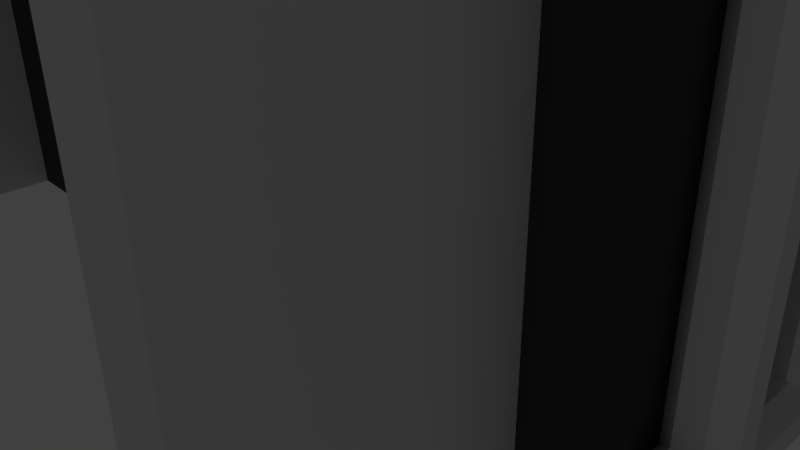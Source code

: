# Source: factory0.blend  (saved by Blender 2.69.0; exported with 4.5.12 LTS)
import bpy
from mathutils import Matrix  # noqa: F401  (used for matrix-valued properties, if any)

bpy.ops.wm.read_factory_settings(use_empty=True)
scene = bpy.context.scene
scene.name = 'Scene'

# ---- collections
col_collection_1 = bpy.data.collections.new('Collection 1'); scene.collection.children.link(col_collection_1)

# ---- materials (node trees are filled in below, after node groups)
mat_material_014 = bpy.data.materials.new('Material.014')
mat_material_014.alpha_threshold = 0.0
mat_material_014.use_transparent_shadow = False
mat_material_014.roughness = 0.5
mat_material_014.line_color = (0.0, 0.0, 0.0, 1.0)
mat_material_015 = bpy.data.materials.new('Material.015')
mat_material_015.alpha_threshold = 0.0
mat_material_015.use_transparent_shadow = False
mat_material_015.roughness = 0.5
mat_material_015.line_color = (0.0, 0.0, 0.0, 1.0)
mat_material_018 = bpy.data.materials.new('Material.018')
mat_material_018.alpha_threshold = 0.0
mat_material_018.use_transparent_shadow = False
mat_material_018.roughness = 0.5
mat_material_018.line_color = (0.0, 0.0, 0.0, 1.0)
mat_material_022 = bpy.data.materials.new('Material.022')
mat_material_022.alpha_threshold = 0.0
mat_material_022.use_transparent_shadow = False
mat_material_022.roughness = 0.5
mat_material_022.line_color = (0.0, 0.0, 0.0, 1.0)
mat_material_021 = bpy.data.materials.new('Material.021')
mat_material_021.alpha_threshold = 0.0
mat_material_021.use_transparent_shadow = False
mat_material_021.roughness = 0.5
mat_material_021.line_color = (0.0, 0.0, 0.0, 1.0)
mat_material_016 = bpy.data.materials.new('Material.016')
mat_material_016.alpha_threshold = 0.0
mat_material_016.use_transparent_shadow = False
mat_material_016.diffuse_color = (0.06663, 0.06663, 0.06663, 1.0)
mat_material_016.roughness = 0.5
mat_material_016.line_color = (0.0, 0.0, 0.0, 1.0)
mat_material_017 = bpy.data.materials.new('Material.017')
mat_material_017.alpha_threshold = 0.0
mat_material_017.use_transparent_shadow = False
mat_material_017.diffuse_color = (0.8, 0.3016, 0.0, 1.0)
mat_material_017.roughness = 0.5
mat_material_017.line_color = (0.0, 0.0, 0.0, 1.0)
mat_material_024 = bpy.data.materials.new('Material.024')
mat_material_024.alpha_threshold = 0.0
mat_material_024.use_transparent_shadow = False
mat_material_024.roughness = 0.5
mat_material_024.line_color = (0.0, 0.0, 0.0, 1.0)
mat_material_012 = bpy.data.materials.new('Material.012')
mat_material_012.alpha_threshold = 0.0
mat_material_012.use_transparent_shadow = False
mat_material_012.diffuse_color = (0.4678, 0.8, 0.7694, 1.0)
mat_material_012.roughness = 0.5
mat_material_012.line_color = (0.0, 0.0, 0.0, 1.0)
mat_material_013 = bpy.data.materials.new('Material.013')
mat_material_013.alpha_threshold = 0.0
mat_material_013.use_transparent_shadow = False
mat_material_013.diffuse_color = (0.4678, 0.7991, 0.7682, 1.0)
mat_material_013.roughness = 0.5
mat_material_013.line_color = (0.0, 0.0, 0.0, 1.0)
mat_material_029 = bpy.data.materials.new('Material.029')
mat_material_029.alpha_threshold = 0.0
mat_material_029.use_transparent_shadow = False
mat_material_029.roughness = 0.5
mat_material_029.line_color = (0.0, 0.0, 0.0, 1.0)
mat_material_023 = bpy.data.materials.new('Material.023')
mat_material_023.alpha_threshold = 0.0
mat_material_023.use_transparent_shadow = False
mat_material_023.roughness = 0.5
mat_material_023.line_color = (0.0, 0.0, 0.0, 1.0)
mat_material_011 = bpy.data.materials.new('Material.011')
mat_material_011.alpha_threshold = 0.0
mat_material_011.use_transparent_shadow = False
mat_material_011.diffuse_color = (0.1301, 0.1714, 0.1946, 1.0)
mat_material_011.roughness = 0.5
mat_material_011.line_color = (0.0, 0.0, 0.0, 1.0)
mat_material_010 = bpy.data.materials.new('Material.010')
mat_material_010.alpha_threshold = 0.0
mat_material_010.use_transparent_shadow = False
mat_material_010.diffuse_color = (0.1301, 0.1714, 0.1946, 1.0)
mat_material_010.roughness = 0.5
mat_material_010.line_color = (0.0, 0.0, 0.0, 1.0)
mat_material_027 = bpy.data.materials.new('Material.027')
mat_material_027.alpha_threshold = 0.0
mat_material_027.use_transparent_shadow = False
mat_material_027.roughness = 0.5
mat_material_027.line_color = (0.0, 0.0, 0.0, 1.0)
mat_material_026 = bpy.data.materials.new('Material.026')
mat_material_026.alpha_threshold = 0.0
mat_material_026.use_transparent_shadow = False
mat_material_026.roughness = 0.5
mat_material_026.line_color = (0.0, 0.0, 0.0, 1.0)
mat_material_028 = bpy.data.materials.new('Material.028')
mat_material_028.alpha_threshold = 0.0
mat_material_028.use_transparent_shadow = False
mat_material_028.roughness = 0.5
mat_material_028.line_color = (0.0, 0.0, 0.0, 1.0)
mat_material_003 = bpy.data.materials.new('Material.003')
mat_material_003.alpha_threshold = 0.0
mat_material_003.use_transparent_shadow = False
mat_material_003.diffuse_color = (0.8, 0.032, 0.032, 1.0)
mat_material_003.roughness = 0.5
mat_material_003.line_color = (0.0, 0.0, 0.0, 1.0)
mat_material = bpy.data.materials.new('Material')
mat_material.alpha_threshold = 0.0
mat_material.use_transparent_shadow = False
mat_material.roughness = 0.5
mat_material.line_color = (0.0, 0.0, 0.0, 1.0)
mat_material_004 = bpy.data.materials.new('Material.004')
mat_material_004.alpha_threshold = 0.0
mat_material_004.use_transparent_shadow = False
mat_material_004.diffuse_color = (0.8, 0.01175, 0.0, 1.0)
mat_material_004.roughness = 0.5
mat_material_004.line_color = (0.0, 0.0, 0.0, 1.0)
mat_material_002 = bpy.data.materials.new('Material.002')
mat_material_002.alpha_threshold = 0.0
mat_material_002.use_transparent_shadow = False
mat_material_002.diffuse_color = (0.06663, 0.06663, 0.06663, 1.0)
mat_material_002.roughness = 0.5
mat_material_002.line_color = (0.0, 0.0, 0.0, 1.0)
mat_material_001 = bpy.data.materials.new('Material.001')
mat_material_001.alpha_threshold = 0.0
mat_material_001.use_transparent_shadow = False
mat_material_001.roughness = 0.5
mat_material_001.line_color = (0.0, 0.0, 0.0, 1.0)

# ---- material node trees

# ---- world
world_world = bpy.data.worlds.new('World'); scene.world = world_world
world_world.color = (0.05088, 0.05088, 0.05088)
world_world.use_sun_shadow = False
world_world.sun_shadow_jitter_overblur = 0.0
world_world.cycles.sampling_method = 'MANUAL'
world_world.cycles.sample_map_resolution = 256

# ---- cameras
cam_camera = bpy.data.cameras.new('Camera')
cam_camera.clip_end = 100.0
cam_camera.lens = 35.0
cam_camera.sensor_width = 32.0
cam_camera.sensor_height = 18.0
cam_camera.ortho_scale = 7.314
cam_camera.dof.focus_distance = 0.0
cam_camera.dof.aperture_fstop = 128.0

# ---- lights
light_lamp = bpy.data.lights.new('Lamp', 'POINT')
light_lamp.transmission_factor = 0.0
light_lamp.cutoff_distance = 30.0
light_lamp.energy = 100.0
light_lamp.shadow_buffer_clip_start = 1.001
light_lamp.shadow_soft_size = 0.1
light_lamp.shadow_maximum_resolution = 0.006
light_lamp.use_absolute_resolution = True
light_lamp.cycles.use_multiple_importance_sampling = False

# ---- meshes
me_cube_010 = bpy.data.meshes.new('Cube.010')
me_cube_010.from_pydata([(-1.0, -2.63, -1.0), (-1.0, 1.0, -1.0), (2.1, 1.0, -1.0), (2.1, -2.63, -1.0), (-1.0, -2.63, 0.2221), (-1.0, 1.0, 0.2221)], [], [(4, 5, 1, 0), (5, 2, 1), (4, 0, 3), (0, 1, 2, 3), (5, 4, 3, 2)])
me_cube_010.materials.append(mat_material_014)
me_cube_010.use_remesh_preserve_volume = False
me_cube_010.use_remesh_preserve_attributes = False
me_cube_010.use_mirror_vertex_groups = False
me_cube_010.update()
me_cube_001 = bpy.data.meshes.new('Cube.001')
me_cube_001.from_pydata([(-1.0, -2.63, -1.0), (-1.0, 1.0, -1.0), (2.1, 1.0, -1.0), (2.1, -2.63, -1.0), (-1.0, -2.63, 0.2221), (-1.0, 1.0, 0.2221)], [], [(4, 5, 1, 0), (5, 2, 1), (4, 0, 3), (0, 1, 2, 3), (5, 4, 3, 2)])
me_cube_001.materials.append(mat_material_015)
me_cube_001.use_remesh_preserve_volume = False
me_cube_001.use_remesh_preserve_attributes = False
me_cube_001.use_mirror_vertex_groups = False
me_cube_001.update()
me_cylinder_025 = bpy.data.meshes.new('Cylinder.025')
me_cylinder_025.from_pydata([(0.0, 0.2506, -1.455), (0.0, 0.2506, 1.455), (0.1772, 0.1772, -1.455), (0.1772, 0.1772, 1.455), (0.2506, -1.095e-08, -1.455), (0.2506, -1.095e-08, 1.455), (0.1772, -0.1772, -1.455), (0.1772, -0.1772, 1.455), (-2.191e-08, -0.2506, -1.455), (-2.191e-08, -0.2506, 1.455), (-0.1772, -0.1772, -1.455), (-0.1772, -0.1772, 1.455), (-0.2506, 2.988e-09, -1.455), (-0.2506, 2.988e-09, 1.455), (-0.1772, 0.1772, -1.455), (-0.1772, 0.1772, 1.455)], [], [(0, 1, 3, 2), (2, 3, 5, 4), (4, 5, 7, 6), (6, 7, 9, 8), (8, 9, 11, 10), (10, 11, 13, 12), (3, 1, 15, 13, 11, 9, 7, 5), (14, 15, 1, 0), (12, 13, 15, 14), (0, 2, 4, 6, 8, 10, 12, 14)])
me_cylinder_025.materials.append(mat_material_018)
me_cylinder_025.use_remesh_preserve_volume = False
me_cylinder_025.use_remesh_preserve_attributes = False
me_cylinder_025.use_mirror_vertex_groups = False
me_cylinder_025.update()
me_cylinder_022 = bpy.data.meshes.new('Cylinder.022')
me_cylinder_022.from_pydata([(7.289e-09, 0.2212, -7.134), (7.289e-09, 0.2212, -5.595), (0.1564, 0.1564, -7.134), (0.1564, 0.1564, -5.595), (0.2212, -1.758e-08, -7.134), (0.2212, -1.758e-08, -5.595), (0.1564, -0.1564, -7.134), (0.1564, -0.1564, -5.595), (-2.787e-08, -0.2212, -7.134), (-2.787e-08, -0.2212, -5.595), (-0.1564, -0.1564, -7.134), (-0.1564, -0.1564, -5.595), (-0.2212, 1.055e-08, -7.134), (-0.2212, 1.055e-08, -5.595), (-0.1564, 0.1564, -7.134), (-0.1564, 0.1564, -5.595)], [], [(0, 1, 3, 2), (2, 3, 5, 4), (4, 5, 7, 6), (6, 7, 9, 8), (8, 9, 11, 10), (10, 11, 13, 12), (3, 1, 15, 13, 11, 9, 7, 5), (14, 15, 1, 0), (12, 13, 15, 14), (0, 2, 4, 6, 8, 10, 12, 14)])
me_cylinder_022.materials.append(mat_material_022)
me_cylinder_022.use_remesh_preserve_volume = False
me_cylinder_022.use_remesh_preserve_attributes = False
me_cylinder_022.use_mirror_vertex_groups = False
me_cylinder_022.update()
me_cylinder_021 = bpy.data.meshes.new('Cylinder.021')
me_cylinder_021.from_pydata([(7.289e-09, 0.2212, -8.947), (7.289e-09, 0.2212, -5.595), (0.1564, 0.1564, -8.947), (0.1564, 0.1564, -5.595), (0.2212, -1.758e-08, -8.947), (0.2212, -1.758e-08, -5.595), (0.1564, -0.1564, -8.947), (0.1564, -0.1564, -5.595), (-2.787e-08, -0.2212, -8.947), (-2.787e-08, -0.2212, -5.595), (-0.1564, -0.1564, -8.947), (-0.1564, -0.1564, -5.595), (-0.2212, 1.055e-08, -8.947), (-0.2212, 1.055e-08, -5.595), (-0.1564, 0.1564, -8.947), (-0.1564, 0.1564, -5.595)], [], [(0, 1, 3, 2), (2, 3, 5, 4), (4, 5, 7, 6), (6, 7, 9, 8), (8, 9, 11, 10), (10, 11, 13, 12), (3, 1, 15, 13, 11, 9, 7, 5), (14, 15, 1, 0), (12, 13, 15, 14), (0, 2, 4, 6, 8, 10, 12, 14)])
me_cylinder_021.materials.append(mat_material_021)
me_cylinder_021.use_remesh_preserve_volume = False
me_cylinder_021.use_remesh_preserve_attributes = False
me_cylinder_021.use_mirror_vertex_groups = False
me_cylinder_021.update()
me_cube_009 = bpy.data.meshes.new('Cube.009')
me_cube_009.from_pydata([(-1.0, -1.0, -1.61), (-1.0, 1.0, -1.61), (1.0, 1.0, -1.61), (1.0, -1.0, -1.61), (-1.0, -1.0, 1.0), (-1.0, 1.0, 1.0), (1.0, 1.0, 1.0), (1.0, -1.0, 1.0)], [], [(4, 5, 1, 0), (5, 6, 2, 1), (6, 7, 3, 2), (7, 4, 0, 3), (0, 1, 2, 3), (7, 6, 5, 4)])
me_cube_009.materials.append(mat_material_016)
me_cube_009.use_remesh_preserve_volume = False
me_cube_009.use_remesh_preserve_attributes = False
me_cube_009.use_mirror_vertex_groups = False
me_cube_009.update()
me_cube_008 = bpy.data.meshes.new('Cube.008')
me_cube_008.from_pydata([(-1.0, -1.0, -1.61), (-1.0, 1.0, -1.61), (0.4971, 1.0, -1.61), (0.4971, -1.0, -1.61), (-1.0, -1.0, 1.0), (-1.0, 1.0, 1.0), (0.4971, 1.0, 1.0), (0.4971, -1.0, 1.0)], [], [(4, 5, 1, 0), (5, 6, 2, 1), (6, 7, 3, 2), (7, 4, 0, 3), (0, 1, 2, 3), (7, 6, 5, 4)])
me_cube_008.materials.append(mat_material_017)
me_cube_008.use_remesh_preserve_volume = False
me_cube_008.use_remesh_preserve_attributes = False
me_cube_008.use_mirror_vertex_groups = False
me_cube_008.update()
me_cube_007 = bpy.data.meshes.new('Cube.007')
me_cube_007.from_pydata([(-1.0, -6.049, -1.0), (-1.0, 1.0, -1.0), (3.267, 1.0, -1.0), (3.267, -6.049, -1.0), (-1.0, -6.049, 1.0), (-1.0, 1.0, 1.0)], [], [(4, 5, 1, 0), (5, 2, 1), (4, 0, 3), (0, 1, 2, 3), (5, 4, 3, 2)])
me_cube_007.materials.append(mat_material_024)
me_cube_007.use_remesh_preserve_volume = False
me_cube_007.use_remesh_preserve_attributes = False
me_cube_007.use_mirror_vertex_groups = False
me_cube_007.update()
me_cylinder_018 = bpy.data.meshes.new('Cylinder.018')
me_cylinder_018.from_pydata([(0.0, 1.215, -0.7279), (0.0, 1.215, 7.242), (0.6073, 1.052, -0.7279), (0.6073, 1.052, 7.242), (1.052, 0.6073, -0.7279), (1.052, 0.6073, 7.242), (1.215, -5.309e-08, -0.7279), (1.215, -5.309e-08, 7.242), (1.052, -0.6073, -0.7279), (1.052, -0.6073, 7.242), (0.6073, -1.052, -0.7279), (0.6073, -1.052, 7.242), (1.834e-07, -1.215, -0.7279), (1.834e-07, -1.215, 7.242), (-0.6073, -1.052, -0.7279), (-0.6073, -1.052, 7.242), (-1.052, -0.6073, -0.7279), (-1.052, -0.6073, 7.242), (-1.215, -5.647e-07, -0.7279), (-1.215, -5.647e-07, 7.242), (-1.052, 0.6073, -0.7279), (-1.052, 0.6073, 7.242), (-0.6073, 1.052, -0.7279), (-0.6073, 1.052, 7.242)], [], [(0, 1, 3, 2), (2, 3, 5, 4), (4, 5, 7, 6), (6, 7, 9, 8), (8, 9, 11, 10), (10, 11, 13, 12), (12, 13, 15, 14), (14, 15, 17, 16), (16, 17, 19, 18), (18, 19, 21, 20), (3, 1, 23, 21, 19, 17, 15, 13, 11, 9, 7, 5), (22, 23, 1, 0), (20, 21, 23, 22), (0, 2, 4, 6, 8, 10, 12, 14, 16, 18, 20, 22)])
me_cylinder_018.materials.append(mat_material_012)
me_cylinder_018.use_remesh_preserve_volume = False
me_cylinder_018.use_remesh_preserve_attributes = False
me_cylinder_018.use_mirror_vertex_groups = False
me_cylinder_018.update()
me_cylinder_017 = bpy.data.meshes.new('Cylinder.017')
me_cylinder_017.from_pydata([(0.0, 1.215, -0.7279), (0.0, 1.215, 9.743), (0.6073, 1.052, -0.7279), (0.6073, 1.052, 9.743), (1.052, 0.6073, -0.7279), (1.052, 0.6073, 9.743), (1.215, -5.309e-08, -0.7279), (1.215, -5.309e-08, 9.743), (1.052, -0.6073, -0.7279), (1.052, -0.6073, 9.743), (0.6073, -1.052, -0.7279), (0.6073, -1.052, 9.743), (1.834e-07, -1.215, -0.7279), (1.834e-07, -1.215, 9.743), (-0.6073, -1.052, -0.7279), (-0.6073, -1.052, 9.743), (-1.052, -0.6073, -0.7279), (-1.052, -0.6073, 9.743), (-1.215, -5.647e-07, -0.7279), (-1.215, -5.647e-07, 9.743), (-1.052, 0.6073, -0.7279), (-1.052, 0.6073, 9.743), (-0.6073, 1.052, -0.7279), (-0.6073, 1.052, 9.743)], [], [(0, 1, 3, 2), (2, 3, 5, 4), (4, 5, 7, 6), (6, 7, 9, 8), (8, 9, 11, 10), (10, 11, 13, 12), (12, 13, 15, 14), (14, 15, 17, 16), (16, 17, 19, 18), (18, 19, 21, 20), (3, 1, 23, 21, 19, 17, 15, 13, 11, 9, 7, 5), (22, 23, 1, 0), (20, 21, 23, 22), (0, 2, 4, 6, 8, 10, 12, 14, 16, 18, 20, 22)])
me_cylinder_017.materials.append(mat_material_013)
me_cylinder_017.use_remesh_preserve_volume = False
me_cylinder_017.use_remesh_preserve_attributes = False
me_cylinder_017.use_mirror_vertex_groups = False
me_cylinder_017.update()
me_cylinder_013 = bpy.data.meshes.new('Cylinder.013')
me_cylinder_013.from_pydata([(-1.118, 0.7216, -0.7279), (-1.118, 0.7216, 0.7279), (-0.9302, 0.6439, -0.7279), (-0.9302, 0.6439, 0.7279), (-0.8525, 0.4562, -0.7279), (-0.8525, 0.4562, 0.7279), (-0.9302, 0.2685, -0.7279), (-0.9302, 0.2685, 0.7279), (-1.118, 0.1908, -0.7279), (-1.118, 0.1908, 0.7279), (-1.306, 0.2685, -0.7279), (-1.306, 0.2685, 0.7279), (-1.383, 0.4562, -0.7279), (-1.383, 0.4562, 0.7279), (-1.306, 0.6439, -0.7279), (-1.306, 0.6439, 0.7279), (-0.5503, 0.49, -0.7279), (-0.5503, 0.49, 0.7279), (-0.3627, 0.4123, -0.7279), (-0.3627, 0.4123, 0.7279), (-0.2849, 0.2246, -0.7279), (-0.2849, 0.2246, 0.7279), (-0.3627, 0.03693, -0.7279), (-0.3627, 0.03693, 0.7279), (-0.5503, -0.04081, -0.7279), (-0.5503, -0.04081, 0.7279), (-0.738, 0.03693, -0.7279), (-0.738, 0.03693, 0.7279), (-0.8157, 0.2246, -0.7279), (-0.8157, 0.2246, 0.7279), (-0.738, 0.4123, -0.7279), (-0.738, 0.4123, 0.7279), (0.0, 0.2654, -0.7279), (0.0, 0.2654, 0.7279), (0.1877, 0.1877, -0.7279), (0.1877, 0.1877, 0.7279), (0.2654, -1.16e-08, -0.7279), (0.2654, -1.16e-08, 0.7279), (0.1877, -0.1877, -0.7279), (0.1877, -0.1877, 0.7279), (-2.32e-08, -0.2654, -0.7279), (-2.32e-08, -0.2654, 0.7279), (-0.1877, -0.1877, -0.7279), (-0.1877, -0.1877, 0.7279), (-0.2654, 3.165e-09, -0.7279), (-0.2654, 3.165e-09, 0.7279), (-0.1877, 0.1877, -0.7279), (-0.1877, 0.1877, 0.7279)], [], [(0, 1, 3, 2), (2, 3, 5, 4), (4, 5, 7, 6), (6, 7, 9, 8), (8, 9, 11, 10), (10, 11, 13, 12), (3, 1, 15, 13, 11, 9, 7, 5), (14, 15, 1, 0), (12, 13, 15, 14), (0, 2, 4, 6, 8, 10, 12, 14), (16, 17, 19, 18), (18, 19, 21, 20), (20, 21, 23, 22), (22, 23, 25, 24), (24, 25, 27, 26), (26, 27, 29, 28), (19, 17, 31, 29, 27, 25, 23, 21), (30, 31, 17, 16), (28, 29, 31, 30), (16, 18, 20, 22, 24, 26, 28, 30), (32, 33, 35, 34), (34, 35, 37, 36), (36, 37, 39, 38), (38, 39, 41, 40), (40, 41, 43, 42), (42, 43, 45, 44), (35, 33, 47, 45, 43, 41, 39, 37), (46, 47, 33, 32), (44, 45, 47, 46), (32, 34, 36, 38, 40, 42, 44, 46)])
me_cylinder_013.use_remesh_preserve_volume = False
me_cylinder_013.use_remesh_preserve_attributes = False
me_cylinder_013.use_mirror_vertex_groups = False
me_cylinder_013.update()
me_cylinder_010 = bpy.data.meshes.new('Cylinder.010')
me_cylinder_010.from_pydata([(-3.069, -13.41, 2.09), (-5.048, -14.23, 2.09), (-3.003, -13.57, 2.262), (-4.982, -14.39, 2.262), (-2.91, -13.8, 2.262), (-4.889, -14.61, 2.262), (-2.845, -13.96, 2.09), (-4.823, -14.77, 2.09), (-2.845, -13.96, 1.846), (-4.823, -14.77, 1.846), (-2.91, -13.8, 1.673), (-4.889, -14.61, 1.673), (-3.003, -13.57, 1.673), (-4.982, -14.39, 1.673), (-3.069, -13.41, 1.846), (-5.048, -14.23, 1.846), (-4.217, -14.38, 2.263), (-8.769, -3.336, 2.263), (-4.449, -14.48, 2.262), (-9.001, -3.431, 2.262), (-4.612, -14.54, 2.084), (-9.164, -3.499, 2.084), (-4.612, -14.54, 1.833), (-9.163, -3.498, 1.833), (-4.447, -14.47, 1.657), (-8.999, -3.431, 1.657), (-4.215, -14.38, 1.658), (-8.767, -3.335, 1.658), (-4.052, -14.31, 1.835), (-8.604, -3.268, 1.835), (-4.053, -14.31, 2.086), (-8.605, -3.268, 2.086), (-8.776, -3.287, -4.349), (-8.776, -3.287, 1.842), (-8.542, -3.384, -4.349), (-8.543, -3.384, 1.842), (-8.446, -3.617, -4.349), (-8.446, -3.617, 1.842), (-8.542, -3.851, -4.349), (-8.543, -3.851, 1.842), (-8.776, -3.948, -4.349), (-8.776, -3.948, 1.842), (-9.01, -3.851, -4.349), (-9.01, -3.851, 1.842), (-9.107, -3.617, -4.349), (-9.107, -3.617, 1.842), (-9.01, -3.384, -4.349), (-9.01, -3.384, 1.842), (9.853e-09, 0.3306, -4.774), (9.852e-09, 0.3306, -3.697), (0.2338, 0.2338, -4.774), (0.2338, 0.2338, -3.697), (0.3306, -2.43e-08, -4.774), (0.3306, -5.443e-06, -3.697), (0.2338, -0.2338, -4.774), (0.2338, -0.2338, -3.697), (-3.875e-08, -0.3306, -4.774), (-3.875e-08, -0.3306, -3.697), (-0.2338, -0.2338, -4.774), (-0.2338, -0.2338, -3.697), (-0.3306, 1.379e-08, -4.774), (-0.3306, -5.405e-06, -3.697), (-0.2338, 0.2338, -4.774), (-0.2338, 0.2338, -3.697), (-0.1339, 0.2754, -3.922), (-8.961, -3.363, -3.923), (-0.06584, 0.1103, -3.743), (-8.893, -3.528, -3.743), (0.03058, -0.1237, -3.743), (-8.796, -3.762, -3.743), (0.09889, -0.2894, -3.921), (-8.728, -3.928, -3.922), (0.09906, -0.2898, -4.174), (-8.728, -3.928, -4.175), (0.03101, -0.1246, -4.353), (-8.796, -3.763, -4.354), (-0.06541, 0.1093, -4.354), (-8.892, -3.529, -4.354), (-0.1337, 0.275, -4.175), (-8.961, -3.363, -4.176)], [], [(0, 1, 3, 2), (2, 3, 5, 4), (4, 5, 7, 6), (6, 7, 9, 8), (8, 9, 11, 10), (10, 11, 13, 12), (3, 1, 15, 13, 11, 9, 7, 5), (14, 15, 1, 0), (12, 13, 15, 14), (0, 2, 4, 6, 8, 10, 12, 14), (16, 17, 19, 18), (18, 19, 21, 20), (20, 21, 23, 22), (22, 23, 25, 24), (24, 25, 27, 26), (26, 27, 29, 28), (19, 17, 31, 29, 27, 25, 23, 21), (30, 31, 17, 16), (28, 29, 31, 30), (16, 18, 20, 22, 24, 26, 28, 30), (32, 33, 35, 34), (34, 35, 37, 36), (36, 37, 39, 38), (38, 39, 41, 40), (40, 41, 43, 42), (42, 43, 45, 44), (35, 33, 47, 45, 43, 41, 39, 37), (46, 47, 33, 32), (44, 45, 47, 46), (32, 34, 36, 38, 40, 42, 44, 46), (48, 49, 51, 50), (50, 51, 53, 52), (52, 53, 55, 54), (54, 55, 57, 56), (56, 57, 59, 58), (58, 59, 61, 60), (51, 49, 63, 61, 59, 57, 55, 53), (62, 63, 49, 48), (60, 61, 63, 62), (48, 50, 52, 54, 56, 58, 60, 62), (64, 65, 67, 66), (66, 67, 69, 68), (68, 69, 71, 70), (70, 71, 73, 72), (72, 73, 75, 74), (74, 75, 77, 76), (67, 65, 79, 77, 75, 73, 71, 69), (78, 79, 65, 64), (76, 77, 79, 78), (64, 66, 68, 70, 72, 74, 76, 78)])
me_cylinder_010.materials.append(mat_material_029)
me_cylinder_010.use_remesh_preserve_volume = False
me_cylinder_010.use_remesh_preserve_attributes = False
me_cylinder_010.use_mirror_vertex_groups = False
me_cylinder_010.update()
me_cube_002 = bpy.data.meshes.new('Cube.002')
me_cube_002.from_pydata([(-1.0, -6.049, -1.0), (-1.0, 1.0, -1.0), (3.267, 1.0, -1.0), (3.267, -6.049, -1.0), (-1.0, -6.049, 1.0), (-1.0, 1.0, 1.0)], [], [(4, 5, 1, 0), (5, 2, 1), (4, 0, 3), (0, 1, 2, 3), (5, 4, 3, 2)])
me_cube_002.materials.append(mat_material_023)
me_cube_002.use_remesh_preserve_volume = False
me_cube_002.use_remesh_preserve_attributes = False
me_cube_002.use_mirror_vertex_groups = False
me_cube_002.update()
me_cylinder_008 = bpy.data.meshes.new('Cylinder.008')
me_cylinder_008.from_pydata([(0.0, 1.215, -0.7279), (0.0, 1.215, 0.7279), (0.6073, 1.052, -0.7279), (0.6073, 1.052, 0.7279), (1.052, 0.6073, -0.7279), (1.052, 0.6073, 0.7279), (1.215, -5.309e-08, -0.7279), (1.215, -5.309e-08, 0.7279), (1.052, -0.6073, -0.7279), (1.052, -0.6073, 0.7279), (0.6073, -1.052, -0.7279), (0.6073, -1.052, 0.7279), (1.834e-07, -1.215, -0.7279), (1.834e-07, -1.215, 0.7279), (-0.6073, -1.052, -0.7279), (-0.6073, -1.052, 0.7279), (-1.052, -0.6073, -0.7279), (-1.052, -0.6073, 0.7279), (-1.215, -5.647e-07, -0.7279), (-1.215, -5.647e-07, 0.7279), (-1.052, 0.6073, -0.7279), (-1.052, 0.6073, 0.7279), (-0.6073, 1.052, -0.7279), (-0.6073, 1.052, 0.7279)], [], [(0, 1, 3, 2), (2, 3, 5, 4), (4, 5, 7, 6), (6, 7, 9, 8), (8, 9, 11, 10), (10, 11, 13, 12), (12, 13, 15, 14), (14, 15, 17, 16), (16, 17, 19, 18), (18, 19, 21, 20), (3, 1, 23, 21, 19, 17, 15, 13, 11, 9, 7, 5), (22, 23, 1, 0), (20, 21, 23, 22), (0, 2, 4, 6, 8, 10, 12, 14, 16, 18, 20, 22)])
me_cylinder_008.materials.append(mat_material_011)
me_cylinder_008.use_remesh_preserve_volume = False
me_cylinder_008.use_remesh_preserve_attributes = False
me_cylinder_008.use_mirror_vertex_groups = False
me_cylinder_008.update()
me_cylinder_007 = bpy.data.meshes.new('Cylinder.007')
me_cylinder_007.from_pydata([(0.0, 1.215, -0.7279), (0.0, 1.215, 0.7279), (0.6073, 1.052, -0.7279), (0.6073, 1.052, 0.7279), (1.052, 0.6073, -0.7279), (1.052, 0.6073, 0.7279), (1.215, -5.309e-08, -0.7279), (1.215, -5.309e-08, 0.7279), (1.052, -0.6073, -0.7279), (1.052, -0.6073, 0.7279), (0.6073, -1.052, -0.7279), (0.6073, -1.052, 0.7279), (1.834e-07, -1.215, -0.7279), (1.834e-07, -1.215, 0.7279), (-0.6073, -1.052, -0.7279), (-0.6073, -1.052, 0.7279), (-1.052, -0.6073, -0.7279), (-1.052, -0.6073, 0.7279), (-1.215, -5.647e-07, -0.7279), (-1.215, -5.647e-07, 0.7279), (-1.052, 0.6073, -0.7279), (-1.052, 0.6073, 0.7279), (-0.6073, 1.052, -0.7279), (-0.6073, 1.052, 0.7279)], [], [(0, 1, 3, 2), (2, 3, 5, 4), (4, 5, 7, 6), (6, 7, 9, 8), (8, 9, 11, 10), (10, 11, 13, 12), (12, 13, 15, 14), (14, 15, 17, 16), (16, 17, 19, 18), (18, 19, 21, 20), (3, 1, 23, 21, 19, 17, 15, 13, 11, 9, 7, 5), (22, 23, 1, 0), (20, 21, 23, 22), (0, 2, 4, 6, 8, 10, 12, 14, 16, 18, 20, 22)])
me_cylinder_007.materials.append(mat_material_010)
me_cylinder_007.use_remesh_preserve_volume = False
me_cylinder_007.use_remesh_preserve_attributes = False
me_cylinder_007.use_mirror_vertex_groups = False
me_cylinder_007.update()
me_cylinder_005 = bpy.data.meshes.new('Cylinder.005')
me_cylinder_005.from_pydata([(0.0, 0.2654, -0.7279), (0.0, 0.2654, 0.7279), (0.1877, 0.1877, -0.7279), (0.1877, 0.1877, 0.7279), (0.2654, -1.16e-08, -0.7279), (0.2654, -1.16e-08, 0.7279), (0.1877, -0.1877, -0.7279), (0.1877, -0.1877, 0.7279), (-2.32e-08, -0.2654, -0.7279), (-2.32e-08, -0.2654, 0.7279), (-0.1877, -0.1877, -0.7279), (-0.1877, -0.1877, 0.7279), (-0.2654, 3.165e-09, -0.7279), (-0.2654, 3.165e-09, 0.7279), (-0.1877, 0.1877, -0.7279), (-0.1877, 0.1877, 0.7279)], [], [(0, 1, 3, 2), (2, 3, 5, 4), (4, 5, 7, 6), (6, 7, 9, 8), (8, 9, 11, 10), (10, 11, 13, 12), (3, 1, 15, 13, 11, 9, 7, 5), (14, 15, 1, 0), (12, 13, 15, 14), (0, 2, 4, 6, 8, 10, 12, 14)])
me_cylinder_005.materials.append(mat_material_027)
me_cylinder_005.use_remesh_preserve_volume = False
me_cylinder_005.use_remesh_preserve_attributes = False
me_cylinder_005.use_mirror_vertex_groups = False
me_cylinder_005.update()
me_cylinder_002 = bpy.data.meshes.new('Cylinder.002')
me_cylinder_002.from_pydata([(-3.867e-08, 0.2648, -0.9326), (0.0, 0.2648, 1.0), (0.1872, 0.1872, -0.9326), (0.1872, 0.1872, 1.0), (0.2648, -1.119e-08, -0.9326), (0.2648, -1.158e-08, 1.0), (0.1872, -0.1872, -0.9326), (0.1872, -0.1872, 1.0), (-6.182e-08, -0.2648, -0.9326), (-2.315e-08, -0.2648, 1.0), (-0.1872, -0.1872, -0.9326), (-0.1872, -0.1872, 1.0), (-0.2648, 3.547e-09, -0.9326), (-0.2648, 3.158e-09, 1.0), (-0.1872, 0.1872, -0.9326), (-0.1872, 0.1872, 1.0)], [], [(0, 1, 3, 2), (2, 3, 5, 4), (4, 5, 7, 6), (6, 7, 9, 8), (8, 9, 11, 10), (10, 11, 13, 12), (3, 1, 15, 13, 11, 9, 7, 5), (14, 15, 1, 0), (12, 13, 15, 14), (0, 2, 4, 6, 8, 10, 12, 14)])
me_cylinder_002.materials.append(mat_material_026)
me_cylinder_002.use_remesh_preserve_volume = False
me_cylinder_002.use_remesh_preserve_attributes = False
me_cylinder_002.use_mirror_vertex_groups = False
me_cylinder_002.update()
me_cylinder_004 = bpy.data.meshes.new('Cylinder.004')
me_cylinder_004.from_pydata([(0.0, 0.2648, -1.0), (0.0, 0.2648, 1.0), (0.1872, 0.1872, -1.0), (0.1872, 0.1872, 1.0), (0.2648, -1.158e-08, -1.0), (0.2648, -1.158e-08, 1.0), (0.1872, -0.1872, -1.0), (0.1872, -0.1872, 1.0), (-2.315e-08, -0.2648, -1.0), (-2.315e-08, -0.2648, 1.0), (-0.1872, -0.1872, -1.0), (-0.1872, -0.1872, 1.0), (-0.2648, 3.158e-09, -1.0), (-0.2648, 3.158e-09, 1.0), (-0.1872, 0.1872, -1.0), (-0.1872, 0.1872, 1.0)], [], [(0, 1, 3, 2), (2, 3, 5, 4), (4, 5, 7, 6), (6, 7, 9, 8), (8, 9, 11, 10), (10, 11, 13, 12), (3, 1, 15, 13, 11, 9, 7, 5), (14, 15, 1, 0), (12, 13, 15, 14), (0, 2, 4, 6, 8, 10, 12, 14)])
me_cylinder_004.materials.append(mat_material_028)
me_cylinder_004.use_remesh_preserve_volume = False
me_cylinder_004.use_remesh_preserve_attributes = False
me_cylinder_004.use_mirror_vertex_groups = False
me_cylinder_004.update()
me_cylinder_001 = bpy.data.meshes.new('Cylinder.001')
me_cylinder_001.from_pydata([(0.0, 0.8, -2.0), (0.0, 0.8, 2.0), (0.5657, 0.5657, -2.0), (0.5657, 0.5657, 2.0), (0.8, -3.497e-08, -2.0), (0.8, -3.497e-08, 2.0), (0.5657, -0.5657, -2.0), (0.5657, -0.5657, 2.0), (-6.994e-08, -0.8, -2.0), (-6.994e-08, -0.8, 2.0), (-0.5657, -0.5657, -2.0), (-0.5657, -0.5657, 2.0), (-0.8, 9.54e-09, -2.0), (-0.8, 9.54e-09, 2.0), (-0.5657, 0.5657, -2.0), (-0.5657, 0.5657, 2.0)], [], [(0, 1, 3, 2), (2, 3, 5, 4), (4, 5, 7, 6), (6, 7, 9, 8), (8, 9, 11, 10), (10, 11, 13, 12), (3, 1, 15, 13, 11, 9, 7, 5), (14, 15, 1, 0), (12, 13, 15, 14), (0, 2, 4, 6, 8, 10, 12, 14)])
me_cylinder_001.materials.append(mat_material_003)
me_cylinder_001.use_remesh_preserve_volume = False
me_cylinder_001.use_remesh_preserve_attributes = False
me_cylinder_001.use_mirror_vertex_groups = False
me_cylinder_001.update()
me_cube_006 = bpy.data.meshes.new('Cube.006')
me_cube_006.from_pydata([(-5.0, -5.0, -5.0), (-5.0, 5.0, -5.0), (5.0, 5.0, -5.0), (5.0, -5.0, -5.0), (-5.0, -5.0, 5.0), (-5.0, 5.0, 5.0), (5.0, 5.0, 5.0), (5.0, -5.0, 5.0), (-4.302, 5.0, 5.0), (-4.302, 5.0, -5.0), (-4.302, -5.0, 5.0), (-4.302, -5.0, -5.0), (4.349, 5.0, 5.0), (4.349, -5.0, -5.0), (4.349, 5.0, -5.0), (4.349, -5.0, 5.0), (-4.302, 5.0, 4.365), (-4.302, -5.0, 4.365), (4.349, -5.0, 4.365), (4.349, 5.0, 4.365)], [], [(4, 5, 1, 0), (12, 6, 2, 14), (6, 7, 3, 2), (10, 4, 0, 11), (13, 14, 2, 3), (10, 8, 5, 4), (5, 8, 9, 1), (0, 1, 9, 11), (15, 12, 8, 10), (8, 12, 14, 9), (14, 13, 18, 19), (7, 15, 13, 3), (7, 6, 12, 15), (17, 16, 19, 18), (9, 14, 19, 16), (11, 9, 16, 17), (10, 17, 18, 15)])
me_cube_006.materials.append(mat_material)
me_cube_006.use_remesh_preserve_volume = False
me_cube_006.use_remesh_preserve_attributes = False
me_cube_006.use_mirror_vertex_groups = False
me_cube_006.update()
me_cylinder = bpy.data.meshes.new('Cylinder')
me_cylinder.from_pydata([(0.0, 1.5, -3.0), (0.0, 1.5, 3.0), (1.061, 1.061, -3.0), (1.061, 1.061, 3.0), (1.5, -6.557e-08, -3.0), (1.5, -6.557e-08, 3.0), (1.061, -1.061, -3.0), (1.061, -1.061, 3.0), (-1.311e-07, -1.5, -3.0), (-1.311e-07, -1.5, 3.0), (-1.061, -1.061, -3.0), (-1.061, -1.061, 3.0), (-1.5, 1.789e-08, -3.0), (-1.5, 1.789e-08, 3.0), (-1.061, 1.061, -3.0), (-1.061, 1.061, 3.0)], [], [(0, 1, 3, 2), (2, 3, 5, 4), (4, 5, 7, 6), (6, 7, 9, 8), (8, 9, 11, 10), (10, 11, 13, 12), (3, 1, 15, 13, 11, 9, 7, 5), (14, 15, 1, 0), (12, 13, 15, 14), (0, 2, 4, 6, 8, 10, 12, 14)])
me_cylinder.materials.append(mat_material_004)
me_cylinder.use_remesh_preserve_volume = False
me_cylinder.use_remesh_preserve_attributes = False
me_cylinder.use_mirror_vertex_groups = False
me_cylinder.update()
me_cube_005 = bpy.data.meshes.new('Cube.005')
me_cube_005.from_pydata([(-6.0, -6.0, -6.0), (-6.0, 6.0, -6.0), (6.0, 6.0, -6.0), (6.0, -6.0, -6.0), (-6.0, -6.0, 6.0), (-6.0, 6.0, 6.0), (6.0, 6.0, 6.0), (6.0, -6.0, 6.0)], [], [(4, 5, 1, 0), (5, 6, 2, 1), (6, 7, 3, 2), (7, 4, 0, 3), (0, 1, 2, 3), (7, 6, 5, 4)])
me_cube_005.materials.append(mat_material_002)
me_cube_005.use_remesh_preserve_volume = False
me_cube_005.use_remesh_preserve_attributes = False
me_cube_005.use_mirror_vertex_groups = False
me_cube_005.update()
me_cube_003 = bpy.data.meshes.new('Cube.003')
me_cube_003.from_pydata([(-1.0, -2.473, -1.0), (-1.0, 2.515, -1.0), (1.681, 2.515, -1.0), (1.681, -2.473, -1.0), (-1.0, -2.473, 3.007), (-1.0, 2.515, 3.007), (1.681, 2.515, 3.007), (1.681, -2.473, 3.007), (-1.0, 2.113, 3.007), (-1.0, 2.113, -1.0), (1.681, 2.113, 3.007), (1.681, 2.113, -1.0), (-1.0, -2.028, -1.0), (1.681, -2.028, 3.007), (-1.0, -2.028, 3.007), (1.681, -2.028, -1.0), (-1.0, 2.113, 2.691), (1.681, 2.113, 2.691), (-1.0, -2.028, 2.691), (1.681, -2.028, 2.691)], [], [(8, 5, 1, 9), (5, 6, 2, 1), (13, 7, 3, 15), (7, 4, 0, 3), (9, 1, 2, 11), (10, 6, 5, 8), (18, 14, 8, 16), (6, 10, 11, 2), (15, 12, 18, 19), (13, 10, 8, 14), (10, 13, 15, 11), (4, 14, 12, 0), (0, 12, 15, 3), (7, 13, 14, 4), (18, 16, 17, 19), (11, 15, 19, 17), (9, 11, 17, 16)])
me_cube_003.materials.append(mat_material_001)
me_cube_003.use_remesh_preserve_volume = False
me_cube_003.use_remesh_preserve_attributes = False
me_cube_003.use_mirror_vertex_groups = False
me_cube_003.update()

# ---- objects
ob_cube_004 = bpy.data.objects.new('Cube.004', me_cube_010)
ob_cube_002 = bpy.data.objects.new('Cube.002', me_cube_001)
ob_cylinder_008 = bpy.data.objects.new('Cylinder.008', me_cylinder_025)
ob_pipe2_006 = bpy.data.objects.new('pipe2.006', me_cylinder_022)
ob_pipe2_005 = bpy.data.objects.new('pipe2.005', me_cylinder_021)
ob_cube_003 = bpy.data.objects.new('Cube.003', me_cube_009)
ob_cube = bpy.data.objects.new('Cube', me_cube_008)
ob_cube_000 = bpy.data.objects.new('Cube.000', me_cube_007)
ob_cylinder_007 = bpy.data.objects.new('Cylinder.007', me_cylinder_018)
ob_cylinder_006 = bpy.data.objects.new('Cylinder.006', me_cylinder_017)
ob_small_vent = bpy.data.objects.new('small_vent', me_cylinder_013)
ob_cylinder_003 = bpy.data.objects.new('Cylinder.003', me_cylinder_010)
ob_cube_001 = bpy.data.objects.new('Cube.001', me_cube_002)
ob_cylinder_001 = bpy.data.objects.new('Cylinder.001', me_cylinder_008)
ob_roof_tank = bpy.data.objects.new('roof_tank', me_cylinder_007)
ob_pipe2 = bpy.data.objects.new('pipe2', me_cylinder_005)
ob_pipe1 = bpy.data.objects.new('pipe1', me_cylinder_002)
ob_pipe0 = bpy.data.objects.new('pipe0', me_cylinder_004)
ob_tank_small = bpy.data.objects.new('tank_small', me_cylinder_001)
ob_large_exit = bpy.data.objects.new('large_exit', me_cube_006)
ob_tank_large = bpy.data.objects.new('tank_large', me_cylinder)
ob_main_bldg = bpy.data.objects.new('main_bldg', me_cube_005)
ob_door0 = bpy.data.objects.new('door0', me_cube_003)
ob_lamp = bpy.data.objects.new('Lamp', light_lamp)
ob_camera = bpy.data.objects.new('Camera', cam_camera)

# ---- transforms, parenting, visibility, modifiers, constraints
ob_cube_004.location = (11.9, 4.295, 12.7)
ob_cube_004.rotation_euler = (0.0, 0.0, -1.571)
ob_cube_004.scale = (1.768, 1.553, 2.55)
ob_cube_004.lineart.crease_threshold = 0.0
ob_cube_002.location = (11.9, 9.585, 12.7)
ob_cube_002.rotation_euler = (0.0, 0.0, -1.571)
ob_cube_002.scale = (1.768, 1.553, 2.55)
ob_cube_002.lineart.crease_threshold = 0.0
ob_cylinder_008.location = (8.607, -0.1733, 7.33)
ob_cylinder_008.rotation_euler = (1.571, 0.3927, 0.0)
ob_cylinder_008.scale = (1.553, 1.553, 1.553)
ob_cylinder_008.lineart.crease_threshold = 0.0
ob_pipe2_006.location = (8.555, -1.145, 18.11)
ob_pipe2_006.rotation_euler = (0.0, -0.0, -1.182)
ob_pipe2_006.scale = (1.916, 1.916, 1.916)
ob_pipe2_006.lineart.crease_threshold = 0.0
ob_pipe2_005.location = (8.555, -2.026, 18.11)
ob_pipe2_005.rotation_euler = (0.0, -0.0, -1.182)
ob_pipe2_005.scale = (1.916, 1.916, 1.916)
ob_pipe2_005.lineart.crease_threshold = 0.0
ob_cube_003.location = (8.51, 6.058, 6.437)
ob_cube_003.scale = (5.742, 5.802, 3.987)
ob_cube_003.lineart.crease_threshold = 0.0
ob_cube.location = (8.51, -1.754, 5.647)
ob_cube.scale = (1.354, 1.128, 1.162)
ob_cube.lineart.crease_threshold = 0.0
ob_cube_000.location = (-7.092, 6.253, 21.11)
ob_cube_000.scale = (1.768, 1.553, 2.55)
ob_cube_000.lineart.crease_threshold = 0.0
ob_cylinder_007.location = (1.787, 10.28, 19.3)
ob_cylinder_007.scale = (1.21, 1.21, 1.21)
ob_cylinder_007.lineart.crease_threshold = 0.0
ob_cylinder_006.location = (5.314, 10.28, 19.3)
ob_cylinder_006.scale = (1.21, 1.21, 1.21)
ob_cylinder_006.lineart.crease_threshold = 0.0
ob_small_vent.location = (-9.617, 5.324, 18.37)
ob_small_vent.rotation_euler = (0.0, -0.0, -1.182)
ob_small_vent.scale = (1.553, 1.553, 1.553)
ob_small_vent.lineart.crease_threshold = 0.0
ob_cylinder_003.location = (5.511, 10.75, 19.11)
ob_cylinder_003.rotation_euler = (1.571, 0.391, 1.571)
ob_cylinder_003.scale = (1.553, 1.553, 1.553)
ob_cylinder_003.lineart.crease_threshold = 0.0
ob_cube_001.location = (1.532, 6.253, 21.11)
ob_cube_001.scale = (1.768, 1.553, 2.55)
ob_cube_001.lineart.crease_threshold = 0.0
ob_cylinder_001.location = (-3.166, 10.28, 19.58)
ob_cylinder_001.scale = (1.553, 1.553, 1.553)
ob_cylinder_001.lineart.crease_threshold = 0.0
ob_roof_tank.location = (-6.957, 10.28, 19.58)
ob_roof_tank.scale = (1.553, 1.553, 1.553)
ob_roof_tank.lineart.crease_threshold = 0.0
ob_pipe2.location = (-11.83, 3.615, 10.73)
ob_pipe2.rotation_euler = (0.0, 0.0, 0.3875)
ob_pipe2.scale = (1.553, 1.553, 1.553)
ob_pipe2.lineart.crease_threshold = 0.0
ob_pipe1.location = (-10.77, 3.616, 9.648)
ob_pipe1.rotation_euler = (1.571, 1.961, 1.571)
ob_pipe1.scale = (1.553, 1.553, 1.553)
ob_pipe1.lineart.crease_threshold = 0.0
ob_pipe0.location = (-11.8, 7.079, 7.575)
ob_pipe0.rotation_euler = (1.571, 1.961, 1.571)
ob_pipe0.scale = (1.553, 1.553, 1.553)
ob_pipe0.lineart.crease_threshold = 0.0
ob_tank_small.location = (-11.88, 3.639, 14.12)
ob_tank_small.rotation_euler = (0.0, 0.0, 0.3927)
ob_tank_small.scale = (1.553, 1.553, 1.553)
ob_tank_small.lineart.crease_threshold = 0.0
ob_large_exit.location = (-1.243, -1.778, 7.781)
ob_large_exit.scale = (1.553, 1.553, 1.553)
ob_large_exit.lineart.crease_threshold = 0.0
ob_tank_large.location = (-12.89, 7.118, 12.63)
ob_tank_large.rotation_euler = (0.0, 0.0, 0.3927)
ob_tank_large.scale = (1.553, 1.553, 1.553)
ob_tank_large.lineart.crease_threshold = 0.0
ob_main_bldg.location = (-1.243, 4.385, 9.333)
ob_main_bldg.scale = (1.553, 1.553, 1.553)
ob_main_bldg.lineart.crease_threshold = 0.0
ob_door0.location = (-12.92, 6.069, 1.569)
ob_door0.scale = (1.553, 1.553, 1.553)
ob_door0.lineart.crease_threshold = 0.0
ob_lamp.location = (6.64, -0.2649, 9.184)
ob_lamp.rotation_euler = (0.6503, 0.05522, 1.866)
ob_lamp.scale = (1.553, 1.553, 1.553)
ob_lamp.lock_rotations_4d = False
ob_lamp.empty_display_type = 'ARROWS'
ob_lamp.color = (0.0, 0.0, 0.0, 0.0)
ob_lamp.lineart.crease_threshold = 0.0
ob_camera.location = (11.93, -11.93, 8.314)
ob_camera.rotation_euler = (1.109, 0.01082, 0.8149)
ob_camera.scale = (1.553, 1.553, 1.553)
ob_camera.lock_rotations_4d = False
ob_camera.empty_display_type = 'ARROWS'
ob_camera.color = (0.0, 0.0, 0.0, 0.0)
ob_camera.display_type = 'WIRE'
ob_camera.lineart.crease_threshold = 0.0

# ---- collection membership
col_collection_1.objects.link(ob_cube_004)
col_collection_1.objects.link(ob_cube_002)
col_collection_1.objects.link(ob_cylinder_008)
col_collection_1.objects.link(ob_pipe2_006)
col_collection_1.objects.link(ob_pipe2_005)
col_collection_1.objects.link(ob_cube_003)
col_collection_1.objects.link(ob_cube)
col_collection_1.objects.link(ob_cube_000)
col_collection_1.objects.link(ob_cylinder_007)
col_collection_1.objects.link(ob_cylinder_006)
col_collection_1.objects.link(ob_small_vent)
col_collection_1.objects.link(ob_cylinder_003)
col_collection_1.objects.link(ob_cube_001)
col_collection_1.objects.link(ob_cylinder_001)
col_collection_1.objects.link(ob_roof_tank)
col_collection_1.objects.link(ob_pipe2)
col_collection_1.objects.link(ob_pipe1)
col_collection_1.objects.link(ob_pipe0)
col_collection_1.objects.link(ob_tank_small)
col_collection_1.objects.link(ob_large_exit)
col_collection_1.objects.link(ob_tank_large)
col_collection_1.objects.link(ob_main_bldg)
col_collection_1.objects.link(ob_door0)
col_collection_1.objects.link(ob_lamp)
col_collection_1.objects.link(ob_camera)

# ---- scene / render settings (as saved in the file)
scene.camera = ob_camera
scene.frame_start = 1; scene.frame_end = 250; scene.frame_set(1)
scene.render.engine = 'BLENDER_EEVEE_NEXT'
scene.render.image_settings.compression = 90
scene.render.resolution_percentage = 50
scene.render.dither_intensity = 0.0
scene.cycles.use_denoising = False
scene.cycles.samples = 10
scene.cycles.sampling_pattern = 'TABULATED_SOBOL'
scene.cycles.light_sampling_threshold = 0.0
scene.cycles.use_adaptive_sampling = False
scene.cycles.use_light_tree = False
scene.cycles.blur_glossy = 0.0
scene.cycles.volume_bounces = 1
scene.cycles.pixel_filter_type = 'GAUSSIAN'
scene.cycles.sample_clamp_indirect = 0.0
scene.view_settings.view_transform = 'Standard'
bpy.context.view_layer.update()
